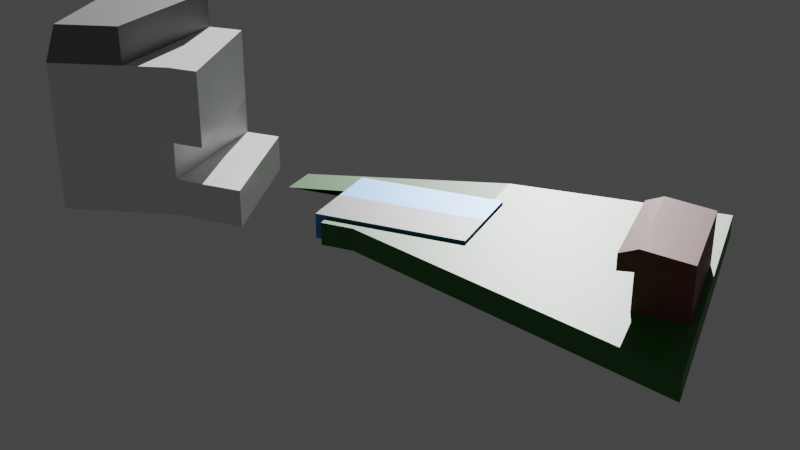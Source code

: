 # Source: block_garden.blend  (saved by Blender 3.1.7; exported with 4.5.12 LTS)
import bpy
from mathutils import Matrix  # noqa: F401  (used for matrix-valued properties, if any)

bpy.ops.wm.read_factory_settings(use_empty=True)
scene = bpy.context.scene
scene.name = 'Scene'

# ---- collections
col_collection = bpy.data.collections.new('Collection'); scene.collection.children.link(col_collection)

# ---- materials (node trees are filled in below, after node groups)
mat_material_002 = bpy.data.materials.new('Material.002')
mat_material_002.alpha_threshold = 0.0
mat_material_002.use_transparent_shadow = False
mat_material_002.line_color = (0.0, 0.0, 0.0, 1.0)
mat_concrete = bpy.data.materials.new('concrete')
mat_concrete.use_transparent_shadow = False
mat_material_004 = bpy.data.materials.new('Material.004')
mat_material_004.alpha_threshold = 0.0
mat_material_004.use_transparent_shadow = False
mat_material_004.line_color = (0.0, 0.0, 0.0, 1.0)
mat_material_005 = bpy.data.materials.new('Material.005')
mat_material_005.alpha_threshold = 0.0
mat_material_005.use_transparent_shadow = False
mat_material_005.line_color = (0.0, 0.0, 0.0, 1.0)
mat_material_006 = bpy.data.materials.new('Material.006')
mat_material_006.alpha_threshold = 0.0
mat_material_006.use_transparent_shadow = False
mat_material_006.line_color = (0.0, 0.0, 0.0, 1.0)
mat_material_009 = bpy.data.materials.new('Material.009')
mat_material_009.use_transparent_shadow = False
mat_grass = bpy.data.materials.new('Grass')
mat_grass.use_transparent_shadow = False
mat_water = bpy.data.materials.new('water')
mat_water.use_transparent_shadow = False

# ---- material node trees
mat_material_002.use_nodes = True; mat_material_002.node_tree.nodes.clear()
_N = mat_material_002.node_tree.nodes; _L = mat_material_002.node_tree.links
n0 = _N.new('ShaderNodeOutputMaterial'); n0.name = 'Material Output'; n0.location = (300, 300)
n1 = _N.new('ShaderNodeBsdfPrincipled'); n1.name = 'Principled BSDF'; n1.location = (10, 300)
n1.distribution = 'GGX'
n1.subsurface_method = 'RANDOM_WALK_SKIN'
n1.inputs[2].default_value = 0.4
n1.inputs[3].default_value = 1.45
n1.inputs[27].default_value = (0.0, 0.0, 0.0, 1.0)
n1.inputs[28].default_value = 1.0
_L.new(n1.outputs[0], n0.inputs[0])
n0.is_active_output = True
mat_concrete.use_nodes = True; mat_concrete.node_tree.nodes.clear()
_N = mat_concrete.node_tree.nodes; _L = mat_concrete.node_tree.links
n0 = _N.new('ShaderNodeBsdfPrincipled'); n0.name = 'Principled BSDF'; n0.location = (10, 300)
n0.distribution = 'GGX'
n0.subsurface_method = 'RANDOM_WALK_SKIN'
n0.inputs[0].default_value = (0.1989, 0.1989, 0.1989, 1.0)
n0.inputs[3].default_value = 1.45
n0.inputs[27].default_value = (0.0, 0.0, 0.0, 1.0)
n0.inputs[28].default_value = 1.0
n1 = _N.new('ShaderNodeOutputMaterial'); n1.name = 'Material Output'; n1.location = (300, 300)
_L.new(n0.outputs[0], n1.inputs[0])
n1.is_active_output = True
mat_material_004.use_nodes = True; mat_material_004.node_tree.nodes.clear()
_N = mat_material_004.node_tree.nodes; _L = mat_material_004.node_tree.links
n0 = _N.new('ShaderNodeOutputMaterial'); n0.name = 'Material Output'; n0.location = (300, 300)
n1 = _N.new('ShaderNodeBsdfPrincipled'); n1.name = 'Principled BSDF'; n1.location = (10, 300)
n1.distribution = 'GGX'
n1.subsurface_method = 'RANDOM_WALK_SKIN'
n1.inputs[2].default_value = 0.4
n1.inputs[3].default_value = 1.45
n1.inputs[27].default_value = (0.0, 0.0, 0.0, 1.0)
n1.inputs[28].default_value = 1.0
_L.new(n1.outputs[0], n0.inputs[0])
n0.is_active_output = True
mat_material_005.use_nodes = True; mat_material_005.node_tree.nodes.clear()
_N = mat_material_005.node_tree.nodes; _L = mat_material_005.node_tree.links
n0 = _N.new('ShaderNodeOutputMaterial'); n0.name = 'Material Output'; n0.location = (300, 300)
n1 = _N.new('ShaderNodeBsdfPrincipled'); n1.name = 'Principled BSDF'; n1.location = (10, 300)
n1.distribution = 'GGX'
n1.subsurface_method = 'RANDOM_WALK_SKIN'
n1.inputs[2].default_value = 0.4
n1.inputs[3].default_value = 1.45
n1.inputs[27].default_value = (0.0, 0.0, 0.0, 1.0)
n1.inputs[28].default_value = 1.0
_L.new(n1.outputs[0], n0.inputs[0])
n0.is_active_output = True
mat_material_006.use_nodes = True; mat_material_006.node_tree.nodes.clear()
_N = mat_material_006.node_tree.nodes; _L = mat_material_006.node_tree.links
n0 = _N.new('ShaderNodeOutputMaterial'); n0.name = 'Material Output'; n0.location = (300, 300)
n1 = _N.new('ShaderNodeBsdfPrincipled'); n1.name = 'Principled BSDF'; n1.location = (10, 300)
n1.distribution = 'GGX'
n1.subsurface_method = 'RANDOM_WALK_SKIN'
n1.inputs[2].default_value = 0.4
n1.inputs[3].default_value = 1.45
n1.inputs[27].default_value = (0.0, 0.0, 0.0, 1.0)
n1.inputs[28].default_value = 1.0
_L.new(n1.outputs[0], n0.inputs[0])
n0.is_active_output = True
mat_material_009.use_nodes = True; mat_material_009.node_tree.nodes.clear()
_N = mat_material_009.node_tree.nodes; _L = mat_material_009.node_tree.links
n0 = _N.new('ShaderNodeBsdfPrincipled'); n0.name = 'Principled BSDF'; n0.location = (10, 300)
n0.distribution = 'GGX'
n0.subsurface_method = 'RANDOM_WALK_SKIN'
n0.inputs[0].default_value = (0.1931, 0.0563, 0.03773, 1.0)
n0.inputs[3].default_value = 1.45
n0.inputs[27].default_value = (0.0, 0.0, 0.0, 1.0)
n0.inputs[28].default_value = 1.0
n1 = _N.new('ShaderNodeOutputMaterial'); n1.name = 'Material Output'; n1.location = (300, 300)
_L.new(n0.outputs[0], n1.inputs[0])
n1.is_active_output = True
mat_grass.use_nodes = True; mat_grass.node_tree.nodes.clear()
_N = mat_grass.node_tree.nodes; _L = mat_grass.node_tree.links
n0 = _N.new('ShaderNodeBsdfPrincipled'); n0.name = 'Principled BSDF'; n0.location = (10, 300)
n0.distribution = 'GGX'
n0.subsurface_method = 'RANDOM_WALK_SKIN'
n0.inputs[0].default_value = (0.01781, 0.1549, 0.009503, 1.0)
n0.inputs[3].default_value = 1.45
n0.inputs[27].default_value = (0.0, 0.0, 0.0, 1.0)
n0.inputs[28].default_value = 1.0
n1 = _N.new('ShaderNodeOutputMaterial'); n1.name = 'Material Output'; n1.location = (300, 300)
_L.new(n0.outputs[0], n1.inputs[0])
n1.is_active_output = True
mat_water.use_nodes = True; mat_water.node_tree.nodes.clear()
_N = mat_water.node_tree.nodes; _L = mat_water.node_tree.links
n0 = _N.new('ShaderNodeBsdfPrincipled'); n0.name = 'Principled BSDF'; n0.location = (10, 300)
n0.distribution = 'GGX'
n0.subsurface_method = 'RANDOM_WALK_SKIN'
n0.inputs[0].default_value = (0.02476, 0.2712, 0.8, 1.0)
n0.inputs[1].default_value = 0.2
n0.inputs[3].default_value = 1.45
n0.inputs[13].default_value = 0.8
n0.inputs[27].default_value = (0.0, 0.0, 0.0, 1.0)
n0.inputs[28].default_value = 1.0
n1 = _N.new('ShaderNodeOutputMaterial'); n1.name = 'Material Output'; n1.location = (300, 300)
_L.new(n0.outputs[0], n1.inputs[0])
n1.is_active_output = True

# ---- world
world_world_001 = bpy.data.worlds.new('World.001'); scene.world = world_world_001
world_world_001.use_nodes = True; world_world_001.node_tree.nodes.clear()
_N = world_world_001.node_tree.nodes; _L = world_world_001.node_tree.links
n0 = _N.new('ShaderNodeOutputWorld'); n0.name = 'World Output'; n0.location = (300, 300)
n1 = _N.new('ShaderNodeBackground'); n1.name = 'Background'; n1.location = (10, 300)
n1.inputs[0].default_value = (0.05088, 0.05088, 0.05088, 1.0)
_L.new(n1.outputs[0], n0.inputs[0])
n0.is_active_output = True
world_world_001.color = (0.05088, 0.05088, 0.05088)
world_world_001.use_sun_shadow = False
world_world_001.sun_shadow_jitter_overblur = 0.0

# ---- cameras
cam_camera = bpy.data.cameras.new('Camera')
cam_camera.clip_end = 100.0
cam_camera.ortho_scale = 7.314

# ---- lights
light_light = bpy.data.lights.new('Light', 'POINT')
light_light.transmission_factor = 0.0
light_light.energy = 1e+08
light_light.shadow_soft_size = 0.1
light_light.shadow_maximum_resolution = 0.006
light_light.use_absolute_resolution = True

# ---- meshes
me_cube_002 = bpy.data.meshes.new('Cube.002')
me_cube_002.from_pydata([(1.0, 0.2667, 1.0), (1.0, 0.2667, -1.0), (1.0, -1.0, 1.0), (1.0, -1.0, -1.0), (-0.8852, 0.6, 1.0), (-0.8852, 0.6, -1.0), (-1.0, -1.0, 1.0), (-1.0, -1.0, -1.0), (-1.003, 0.2267, -1.013), (-1.0, 0.2267, 1.0)], [], [(0, 4, 9, 6, 2), (3, 2, 6, 7), (7, 6, 9, 8), (5, 1, 3, 7, 8), (1, 0, 2, 3), (5, 4, 0, 1), (8, 9, 4, 5)])
_uv = me_cube_002.uv_layers.new(name='UVMap')
_uv.uv.foreach_set('vector', [0.625, 0.5, 0.875, 0.5, 0.875, 0.5823, 0.875, 0.75, 0.625, 0.75, 0.375, 0.75, 0.625, 0.75, 0.625, 1.0, 0.375, 1.0, 0.375, 0.0, 0.625, 0.0, 0.625, 0.1677, 0.375, 0.1646, 0.125, 0.5, 0.375, 0.5, 0.375, 0.75, 0.125, 0.75, 0.125, 0.5854, 0.375, 0.5, 0.625, 0.5, 0.625, 0.75, 0.375, 0.75, 0.375, 0.25, 0.625, 0.25, 0.625, 0.5, 0.375, 0.5, 0.375, 0.1646, 0.625, 0.1677, 0.625, 0.25, 0.375, 0.25])
me_cube_002.materials.append(mat_material_002)
me_cube_002.use_remesh_preserve_volume = False
me_cube_002.use_remesh_preserve_attributes = False
me_cube_002.use_mirror_vertex_groups = False
me_cube_002.update()
me_cube_003 = bpy.data.meshes.new('Cube.003')
me_cube_003.from_pydata([(1.0, 0.0, 1.0), (1.0, 0.0, -1.0), (1.0, -0.8333, 1.0), (1.0, -1.0, -1.0), (-1.0, 0.5, 1.0), (-1.0, 0.5, -1.0), (-1.0, -0.8333, 1.0), (-1.0, -1.0, -1.0), (-1.0, 0.2667, -1.0), (-1.0, 0.2667, 1.0)], [], [(0, 4, 9, 6, 2), (3, 2, 6, 7), (7, 6, 9, 8), (5, 1, 3, 7, 8), (1, 0, 2, 3), (5, 4, 0, 1), (8, 9, 4, 5)])
_uv = me_cube_003.uv_layers.new(name='UVMap')
_uv.uv.foreach_set('vector', [0.625, 0.5, 0.875, 0.5, 0.875, 0.5346, 0.875, 0.75, 0.625, 0.75, 0.375, 0.75, 0.625, 0.75, 0.625, 1.0, 0.375, 1.0, 0.375, 0.0, 0.625, 0.0, 0.625, 0.2154, 0.375, 0.2203, 0.125, 0.5, 0.375, 0.5, 0.375, 0.75, 0.125, 0.75, 0.125, 0.5297, 0.375, 0.5, 0.625, 0.5, 0.625, 0.75, 0.375, 0.75, 0.375, 0.25, 0.625, 0.25, 0.625, 0.5, 0.375, 0.5, 0.375, 0.2203, 0.625, 0.2154, 0.625, 0.25, 0.375, 0.25])
me_cube_003.materials.append(mat_concrete)
me_cube_003.use_remesh_preserve_volume = False
me_cube_003.use_remesh_preserve_attributes = False
me_cube_003.use_mirror_vertex_groups = False
me_cube_003.update()
me_cube_004 = bpy.data.meshes.new('Cube.004')
me_cube_004.from_pydata([(1.115, 0.6, 1.0), (1.115, 0.6, -1.0), (1.0, -1.0, 1.0), (1.0, -1.0, -1.0), (-0.8852, 0.6, 1.0), (-0.8852, 0.6, -1.0), (-1.0, -1.0, 1.0), (-1.0, -1.0, -1.0), (-1.0, 0.2267, -1.0), (-1.0, 0.2267, 1.0), (1.0, 0.2667, -1.0), (1.0, 0.2667, 1.0)], [], [(0, 4, 9, 6, 2, 11), (3, 2, 6, 7), (7, 6, 9, 8), (5, 1, 10, 3, 7, 8), (1, 0, 11, 10), (5, 4, 0, 1), (8, 9, 4, 5), (10, 11, 2, 3)])
_uv = me_cube_004.uv_layers.new(name='UVMap')
_uv.uv.foreach_set('vector', [0.625, 0.5, 0.875, 0.5, 0.875, 0.5835, 0.875, 0.75, 0.625, 0.75, 0.625, 0.5472, 0.375, 0.75, 0.625, 0.75, 0.625, 1.0, 0.375, 1.0, 0.375, 0.0, 0.625, 0.0, 0.625, 0.1665, 0.375, 0.1656, 0.125, 0.5, 0.375, 0.5, 0.375, 0.5501, 0.375, 0.75, 0.125, 0.75, 0.125, 0.5844, 0.375, 0.5, 0.625, 0.5, 0.625, 0.5472, 0.375, 0.5501, 0.375, 0.25, 0.625, 0.25, 0.625, 0.5, 0.375, 0.5, 0.375, 0.1656, 0.625, 0.1665, 0.625, 0.25, 0.375, 0.25, 0.375, 0.5501, 0.625, 0.5472, 0.625, 0.75, 0.375, 0.75])
me_cube_004.materials.append(mat_material_004)
me_cube_004.use_remesh_preserve_volume = False
me_cube_004.use_remesh_preserve_attributes = False
me_cube_004.use_mirror_vertex_groups = False
me_cube_004.update()
me_cube_005 = bpy.data.meshes.new('Cube.005')
me_cube_005.from_pydata([(1.253, 1.0, 1.0), (1.253, 1.0, -1.0), (1.0, -1.0, 1.0), (1.0, -1.0, -1.0), (-0.7473, 1.0, 1.0), (-0.7473, 1.0, -1.0), (-1.0, -1.0, 1.0), (-1.0, -1.0, -1.0), (1.0, 0.2667, -1.0), (1.0, 0.2667, 1.0), (-1.0, 0.2267, -1.0), (-1.0, 0.2267, 1.0)], [], [(0, 4, 11, 6, 2, 9), (3, 2, 6, 7), (7, 6, 11, 10), (5, 1, 8, 3, 7, 10), (1, 0, 9, 8), (5, 4, 0, 1), (8, 9, 2, 3), (10, 11, 4, 5)])
_uv = me_cube_005.uv_layers.new(name='UVMap')
_uv.uv.foreach_set('vector', [0.625, 0.5, 0.875, 0.5, 0.875, 0.5981, 0.875, 0.75, 0.625, 0.75, 0.625, 0.5872, 0.375, 0.75, 0.625, 0.75, 0.625, 1.0, 0.375, 1.0, 0.375, 0.0, 0.625, 0.0, 0.625, 0.1519, 0.375, 0.1521, 0.125, 0.5, 0.375, 0.5, 0.375, 0.593, 0.375, 0.75, 0.125, 0.75, 0.125, 0.5979, 0.375, 0.5, 0.625, 0.5, 0.625, 0.5872, 0.375, 0.593, 0.375, 0.25, 0.625, 0.25, 0.625, 0.5, 0.375, 0.5, 0.375, 0.593, 0.625, 0.5872, 0.625, 0.75, 0.375, 0.75, 0.375, 0.1521, 0.625, 0.1519, 0.625, 0.25, 0.375, 0.25])
me_cube_005.materials.append(mat_material_005)
me_cube_005.use_remesh_preserve_volume = False
me_cube_005.use_remesh_preserve_attributes = False
me_cube_005.use_mirror_vertex_groups = False
me_cube_005.update()
me_cube_006 = bpy.data.meshes.new('Cube.006')
me_cube_006.from_pydata([(1.115, 0.6, 1.0), (1.115, 0.6, -1.0), (1.0, -1.0, 1.0), (1.0, -1.0, -1.0), (-0.8852, 0.6, 1.0), (-0.8852, 0.6, -1.0), (-1.0, -1.0, 1.0), (-1.0, -1.0, -1.0), (-1.0, 0.2267, -1.0), (-1.0, 0.2267, 1.0), (1.0, 0.2667, -1.0), (1.0, 0.2667, 1.0)], [], [(0, 4, 9, 6, 2, 11), (3, 2, 6, 7), (7, 6, 9, 8), (5, 1, 10, 3, 7, 8), (1, 0, 11, 10), (5, 4, 0, 1), (8, 9, 4, 5), (10, 11, 2, 3)])
_uv = me_cube_006.uv_layers.new(name='UVMap')
_uv.uv.foreach_set('vector', [0.625, 0.5, 0.875, 0.5, 0.875, 0.5823, 0.875, 0.75, 0.625, 0.75, 0.625, 0.5481, 0.375, 0.75, 0.625, 0.75, 0.625, 1.0, 0.375, 1.0, 0.375, 0.0, 0.625, 0.0, 0.625, 0.1677, 0.375, 0.1646, 0.125, 0.5, 0.375, 0.5, 0.375, 0.5515, 0.375, 0.75, 0.125, 0.75, 0.125, 0.5854, 0.375, 0.5, 0.625, 0.5, 0.625, 0.5481, 0.375, 0.5515, 0.375, 0.25, 0.625, 0.25, 0.625, 0.5, 0.375, 0.5, 0.375, 0.1646, 0.625, 0.1677, 0.625, 0.25, 0.375, 0.25, 0.375, 0.5515, 0.625, 0.5481, 0.625, 0.75, 0.375, 0.75])
me_cube_006.materials.append(mat_material_006)
me_cube_006.use_remesh_preserve_volume = False
me_cube_006.use_remesh_preserve_attributes = False
me_cube_006.use_mirror_vertex_groups = False
me_cube_006.update()
me_cube = bpy.data.meshes.new('Cube')
me_cube.from_pydata([(-1.042, -0.5486, -1.0), (-1.0, -1.0, 1.0), (-1.0, 1.0, -1.0), (-1.0, 1.0, 1.0), (0.9576, -0.5486, -1.0), (1.0, -1.0, 1.0), (1.0, 1.0, -1.0), (1.0, 1.0, 1.0), (1.0, -0.4584, 1.25), (-1.0, -0.4624, 1.25), (-1.0, -1.0, 0.4), (1.0, -1.0, 0.4), (-1.042, -0.5486, 0.4), (0.9576, -0.5486, 0.4)], [], [(0, 12, 10, 1, 9, 3, 2), (2, 3, 7, 6), (6, 7, 8, 5, 11, 13, 4), (4, 13, 12, 0), (2, 6, 4, 0), (7, 3, 9, 8), (8, 9, 1, 5), (10, 11, 5, 1), (12, 13, 11, 10)])
_uv = me_cube.uv_layers.new(name='UVMap')
_uv.uv.foreach_set('vector', [0.375, 0.0, 0.4854, 0.0, 0.5476, 0.0, 0.625, 0.0, 0.625, 0.0672, 0.625, 0.25, 0.375, 0.25, 0.375, 0.25, 0.625, 0.25, 0.625, 0.5, 0.375, 0.5, 0.375, 0.5, 0.625, 0.5, 0.625, 0.6823, 0.625, 0.75, 0.548, 0.75, 0.4832, 0.75, 0.375, 0.75, 0.375, 0.75, 0.4832, 0.75, 0.4854, 1.0, 0.375, 1.0, 0.125, 0.5, 0.375, 0.5, 0.375, 0.75, 0.125, 0.75, 0.625, 0.5, 0.875, 0.5, 0.875, 0.6828, 0.625, 0.6823, 0.625, 0.6823, 0.875, 0.6828, 0.875, 0.75, 0.625, 0.75, 0.5476, 1.0, 0.548, 0.75, 0.625, 0.75, 0.625, 1.0, 0.4854, 1.0, 0.4832, 0.75, 0.548, 0.75, 0.5476, 1.0])
_ca = me_cube.color_attributes.new('Col', 'BYTE_COLOR', 'CORNER')
_ca.data.foreach_set('color', [1.0, 1.0, 1.0, 1.0, 1.0, 1.0, 1.0, 1.0, 1.0, 1.0, 1.0, 1.0, 1.0, 1.0, 1.0, 1.0, 1.0, 1.0, 1.0, 1.0, 1.0, 1.0, 1.0, 1.0, 1.0, 1.0, 1.0, 1.0, 1.0, 1.0, 1.0, 1.0, 1.0, 1.0, 1.0, 1.0, 1.0, 1.0, 1.0, 1.0, 1.0, 1.0, 1.0, 1.0, 1.0, 1.0, 1.0, 1.0, 1.0, 1.0, 1.0, 1.0, 1.0, 1.0, 1.0, 1.0, 1.0, 1.0, 1.0, 1.0, 1.0, 1.0, 1.0, 1.0, 1.0, 1.0, 1.0, 1.0, 1.0, 1.0, 1.0, 1.0, 1.0, 1.0, 1.0, 1.0, 1.0, 1.0, 1.0, 1.0, 1.0, 1.0, 1.0, 1.0, 1.0, 1.0, 1.0, 1.0, 1.0, 1.0, 1.0, 1.0, 1.0, 1.0, 1.0, 1.0, 1.0, 1.0, 1.0, 1.0, 1.0, 1.0, 1.0, 1.0, 1.0, 1.0, 1.0, 1.0, 1.0, 1.0, 1.0, 1.0, 1.0, 1.0, 1.0, 1.0, 1.0, 1.0, 1.0, 1.0, 1.0, 1.0, 1.0, 1.0, 1.0, 1.0, 1.0, 1.0, 1.0, 1.0, 1.0, 1.0, 1.0, 1.0, 1.0, 1.0, 1.0, 1.0, 1.0, 1.0, 1.0, 1.0, 1.0, 1.0, 1.0, 1.0, 1.0, 1.0, 1.0, 1.0, 1.0, 1.0, 1.0, 1.0, 1.0, 1.0, 1.0, 1.0, 1.0, 1.0, 1.0, 1.0, 1.0, 1.0, 1.0, 1.0, 1.0, 1.0])
me_cube.materials.append(None)
me_cube.use_remesh_fix_poles = True
me_cube.use_remesh_preserve_attributes = False
me_cube.update()
me_circle = bpy.data.meshes.new('Circle')
me_circle.from_pydata([(24.5, 6.26, 0.0), (6.41, -18.26, 0.0), (7.16, -15.73, 0.0), (24.5, 6.26, 0.0), (6.41, -18.26, 0.0), (7.16, -15.73, 0.0), (24.5, 6.26, 1.8), (6.41, -18.26, 1.8), (7.16, -15.73, 1.8), (5.486, 10.9, 0.0), (-2.179, -15.76, 0.0), (5.486, 10.9, 0.0), (-2.179, -15.76, 0.0), (5.486, 10.9, 1.8), (-2.179, -15.76, 1.8)], [], [(9, 0, 2, 1, 10), (4, 5, 8, 7), (1, 2, 5, 4), (2, 0, 3, 5), (10, 1, 4, 12), (13, 14, 7, 8, 6), (5, 3, 6, 8), (12, 4, 7, 14), (3, 11, 13, 6), (0, 9, 11, 3)])
_uv = me_circle.uv_layers.new(name='UVMap')
_uv.uv.foreach_set('vector', [0.0, 0.0, 0.0, 0.0, 0.0, 0.0, 0.0, 0.0, 0.0, 0.0, 0.0, 0.0, 0.0, 0.0, 0.0, 0.0, 0.0, 0.0, 0.0, 0.0, 0.0, 0.0, 0.0, 0.0, 0.0, 0.0, 0.0, 0.0, 0.0, 0.0, 0.0, 0.0, 0.0, 0.0, 0.0, 0.0, 0.0, 0.0, 0.0, 0.0, 0.0, 0.0, 0.0, 0.0, 0.0, 0.0, 0.0, 0.0, 0.0, 0.0, 0.0, 0.0, 0.0, 0.0, 0.0, 0.0, 0.0, 0.0, 0.0, 0.0, 0.0, 0.0, 0.0, 0.0, 0.0, 0.0, 0.0, 0.0, 0.0, 0.0, 0.0, 0.0, 0.0, 0.0, 0.0, 0.0, 0.0, 0.0, 0.0, 0.0, 0.0, 0.0, 0.0, 0.0])
me_circle.materials.append(mat_grass)
me_circle.use_remesh_fix_poles = True
me_circle.use_remesh_preserve_attributes = False
me_circle.update()
me_cube_001 = bpy.data.meshes.new('Cube.001')
me_cube_001.from_pydata([(-1.0, -1.0, -1.0), (-1.0, -1.0, 1.0), (-1.0, 1.0, -1.0), (-1.0, 1.0, 1.0), (1.0, -1.0, -1.0), (1.0, -1.0, 1.0), (1.0, 1.0, -1.0), (1.0, 1.0, 1.0), (-3.0, 1.0, -1.0), (-3.0, -1.0, -1.0), (-3.0, -1.0, 1.0), (-3.0, 1.0, 1.0)], [], [(1, 3, 11, 10), (2, 3, 7, 6), (6, 7, 5, 4), (4, 5, 1, 0), (2, 6, 4, 0), (7, 3, 1, 5), (9, 10, 11, 8), (2, 0, 9, 8), (3, 2, 8, 11), (0, 1, 10, 9)])
me_cube_001.polygons.foreach_set('material_index', [1, 1, 1, 2, 1, 2, 2, 1, 1, 2])
_uv = me_cube_001.uv_layers.new(name='UVMap')
_uv.uv.foreach_set('vector', [0.875, 0.75, 0.875, 0.5, 0.875, 0.5, 0.875, 0.75, 0.375, 0.25, 0.625, 0.25, 0.625, 0.5, 0.375, 0.5, 0.375, 0.5, 0.625, 0.5, 0.625, 0.75, 0.375, 0.75, 0.375, 0.75, 0.625, 0.75, 0.625, 1.0, 0.375, 1.0, 0.125, 0.5, 0.375, 0.5, 0.375, 0.75, 0.125, 0.75, 0.625, 0.5, 0.875, 0.5, 0.875, 0.75, 0.625, 0.75, 0.375, 0.0, 0.625, 0.0, 0.625, 0.25, 0.375, 0.25, 0.125, 0.5, 0.125, 0.75, 0.125, 0.75, 0.125, 0.5, 0.625, 0.25, 0.375, 0.25, 0.375, 0.25, 0.625, 0.25, 0.375, 1.0, 0.625, 1.0, 0.625, 1.0, 0.375, 1.0])
me_cube_001.materials.append(None)
me_cube_001.materials.append(mat_water)
me_cube_001.materials.append(mat_concrete)
me_cube_001.use_remesh_fix_poles = True
me_cube_001.use_remesh_preserve_attributes = False
me_cube_001.update()
me_circle_001 = bpy.data.meshes.new('Circle.001')
me_circle_001.from_pydata([(0.81, 12.04, 0.0), (-5.62, -14.76, 0.0), (0.81, 12.04, 0.0), (-5.62, -14.76, 0.0), (0.81, 12.04, 1.8), (-7.612, -22.35, 0.0), (5.486, 10.9, 0.0), (-2.179, -15.76, 0.0), (5.486, 10.9, 0.0), (-2.179, -15.76, 0.0), (5.486, 10.9, 1.8), (-4.386, -23.3, 0.0), (0.6026, -5.987, 1.8), (-3.254, -4.852, 1.8)], [], [(4, 13, 5, 3, 1, 2, 0), (6, 0, 2, 8), (8, 2, 4, 10), (0, 1, 3, 5, 13, 4, 2), (4, 13, 12, 10), (3, 9, 11, 5), (1, 7, 9, 3), (0, 6, 7, 1), (12, 13, 5, 11)])
_uv = me_circle_001.uv_layers.new(name='UVMap')
_uv.uv.foreach_set('vector', [0.0, 0.0, 0.0, 0.0, 0.0, 0.0, 0.0, 0.0, 0.0, 0.0, 0.0, 0.0, 0.0, 0.0, 0.0, 0.0, 0.0, 0.0, 0.0, 0.0, 0.0, 0.0, 0.0, 0.0, 0.0, 0.0, 0.0, 0.0, 0.0, 0.0, 0.0, 0.0, 0.0, 0.0, 0.0, 0.0, 0.0, 0.0, 0.0, 0.0, 0.0, 0.0, 0.0, 0.0, 0.0, 0.0, 0.0, 0.0, 0.0, 0.0, 0.0, 0.0, 0.0, 0.0, 0.0, 0.0, 0.0, 0.0, 0.0, 0.0, 0.0, 0.0, 0.0, 0.0, 0.0, 0.0, 0.0, 0.0, 0.0, 0.0, 0.0, 0.0, 0.0, 0.0, 0.0, 0.0, 0.0, 0.0, 0.0, 0.0, 0.0, 0.0, 0.0, 0.0])
me_circle_001.materials.append(mat_grass)
me_circle_001.use_remesh_fix_poles = True
me_circle_001.use_remesh_preserve_attributes = False
me_circle_001.update()

# ---- objects
ob_light = bpy.data.objects.new('Light', light_light)
ob_camera = bpy.data.objects.new('Camera', cam_camera)
ob_floor2 = bpy.data.objects.new('Floor2', me_cube_002)
ob_floor4 = bpy.data.objects.new('Floor4', me_cube_003)
ob_floor3 = bpy.data.objects.new('Floor3', me_cube_004)
ob_floor0 = bpy.data.objects.new('Floor0', me_cube_005)
ob_floor1 = bpy.data.objects.new('Floor1', me_cube_006)
ob_kot = bpy.data.objects.new('kot', me_cube)
ob_garden = bpy.data.objects.new('Garden', me_circle)
ob_swimmingpond_waterreservoir = bpy.data.objects.new('SwimmingPond+WaterReservoir)', me_cube_001)
ob_garden_001 = bpy.data.objects.new('Garden.001', me_circle_001)

# ---- transforms, parenting, visibility, modifiers, constraints
ob_light.location = (-1000.0, 50.0, 500.0)
ob_light.rotation_euler = (3.3, -0.4716, -0.7493)
ob_light.lock_rotations_4d = False
ob_light.empty_display_type = 'ARROWS'
ob_light.color = (0.0, 0.0, 0.0, 0.0)
ob_light.lineart.crease_threshold = 0.0
ob_camera.location = (89.9, 37.93, 35.0)
ob_camera.rotation_euler = (1.152, -0.0, 1.71)
ob_camera.lock_rotations_4d = False
ob_camera.empty_display_type = 'ARROWS'
ob_camera.color = (0.0, 0.0, 0.0, 0.0)
ob_camera.display_type = 'WIRE'
ob_camera.lineart.crease_threshold = 0.0
ob_floor2.location = (6.25, 7.5, 4.5)
ob_floor2.scale = (6.25, 7.5, 1.5)
ob_floor2.lock_rotations_4d = False
ob_floor2.empty_display_type = 'ARROWS'
ob_floor2.lineart.crease_threshold = 0.0
ob_floor4.location = (6.25, 6.0, 13.5)
ob_floor4.scale = (6.25, 6.0, 1.5)
ob_floor4.lock_rotations_4d = False
ob_floor4.empty_display_type = 'ARROWS'
ob_floor4.lineart.crease_threshold = 0.0
ob_floor3.location = (6.25, 7.5, 10.5)
ob_floor3.scale = (6.25, 7.5, 1.5)
ob_floor3.lock_rotations_4d = False
ob_floor3.empty_display_type = 'ARROWS'
ob_floor3.lineart.crease_threshold = 0.0
ob_floor0.location = (6.25, 7.5, 1.5)
ob_floor0.scale = (6.25, 7.5, 1.5)
ob_floor0.lock_rotations_4d = False
ob_floor0.empty_display_type = 'ARROWS'
ob_floor0.lineart.crease_threshold = 0.0
ob_floor1.location = (6.25, 7.5, 7.5)
ob_floor1.scale = (6.25, 7.5, 1.5)
ob_floor1.lock_rotations_4d = False
ob_floor1.empty_display_type = 'ARROWS'
ob_floor1.lineart.crease_threshold = 0.0
ob_kot.location = (23.5, 46.0, 3.8)
ob_kot.rotation_euler = (0.0, 0.0, -0.2461)
ob_kot.scale = (4.5, 2.4, 2.0)
ob_kot.material_slots[0].link = 'OBJECT'; ob_kot.material_slots[0].material = mat_material_009
_vg = ob_kot.vertex_groups.new(name='Group')
ob_garden.location = (10.0, 40.0, 0.0)
ob_swimmingpond_waterreservoir.location = (15.0, 27.4, 1.0)
ob_swimmingpond_waterreservoir.rotation_euler = (0.0, 0.0, -0.2827)
ob_swimmingpond_waterreservoir.scale = (2.0, 6.0, 1.0)
ob_garden_001.location = (10.0, 40.0, 0.0)

# ---- collection membership
col_collection.objects.link(ob_light)
col_collection.objects.link(ob_camera)
col_collection.objects.link(ob_floor2)
col_collection.objects.link(ob_floor4)
col_collection.objects.link(ob_floor3)
col_collection.objects.link(ob_floor0)
col_collection.objects.link(ob_floor1)
col_collection.objects.link(ob_kot)
col_collection.objects.link(ob_garden)
col_collection.objects.link(ob_swimmingpond_waterreservoir)
col_collection.objects.link(ob_garden_001)

# ---- scene / render settings (as saved in the file)
scene.camera = ob_camera
scene.frame_start = 1; scene.frame_end = 250; scene.frame_set(4)
scene.render.engine = 'BLENDER_EEVEE_NEXT'
scene.cycles.sampling_pattern = 'TABULATED_SOBOL'
scene.cycles.use_light_tree = False
scene.view_settings.view_transform = 'Filmic'
bpy.context.view_layer.update()
